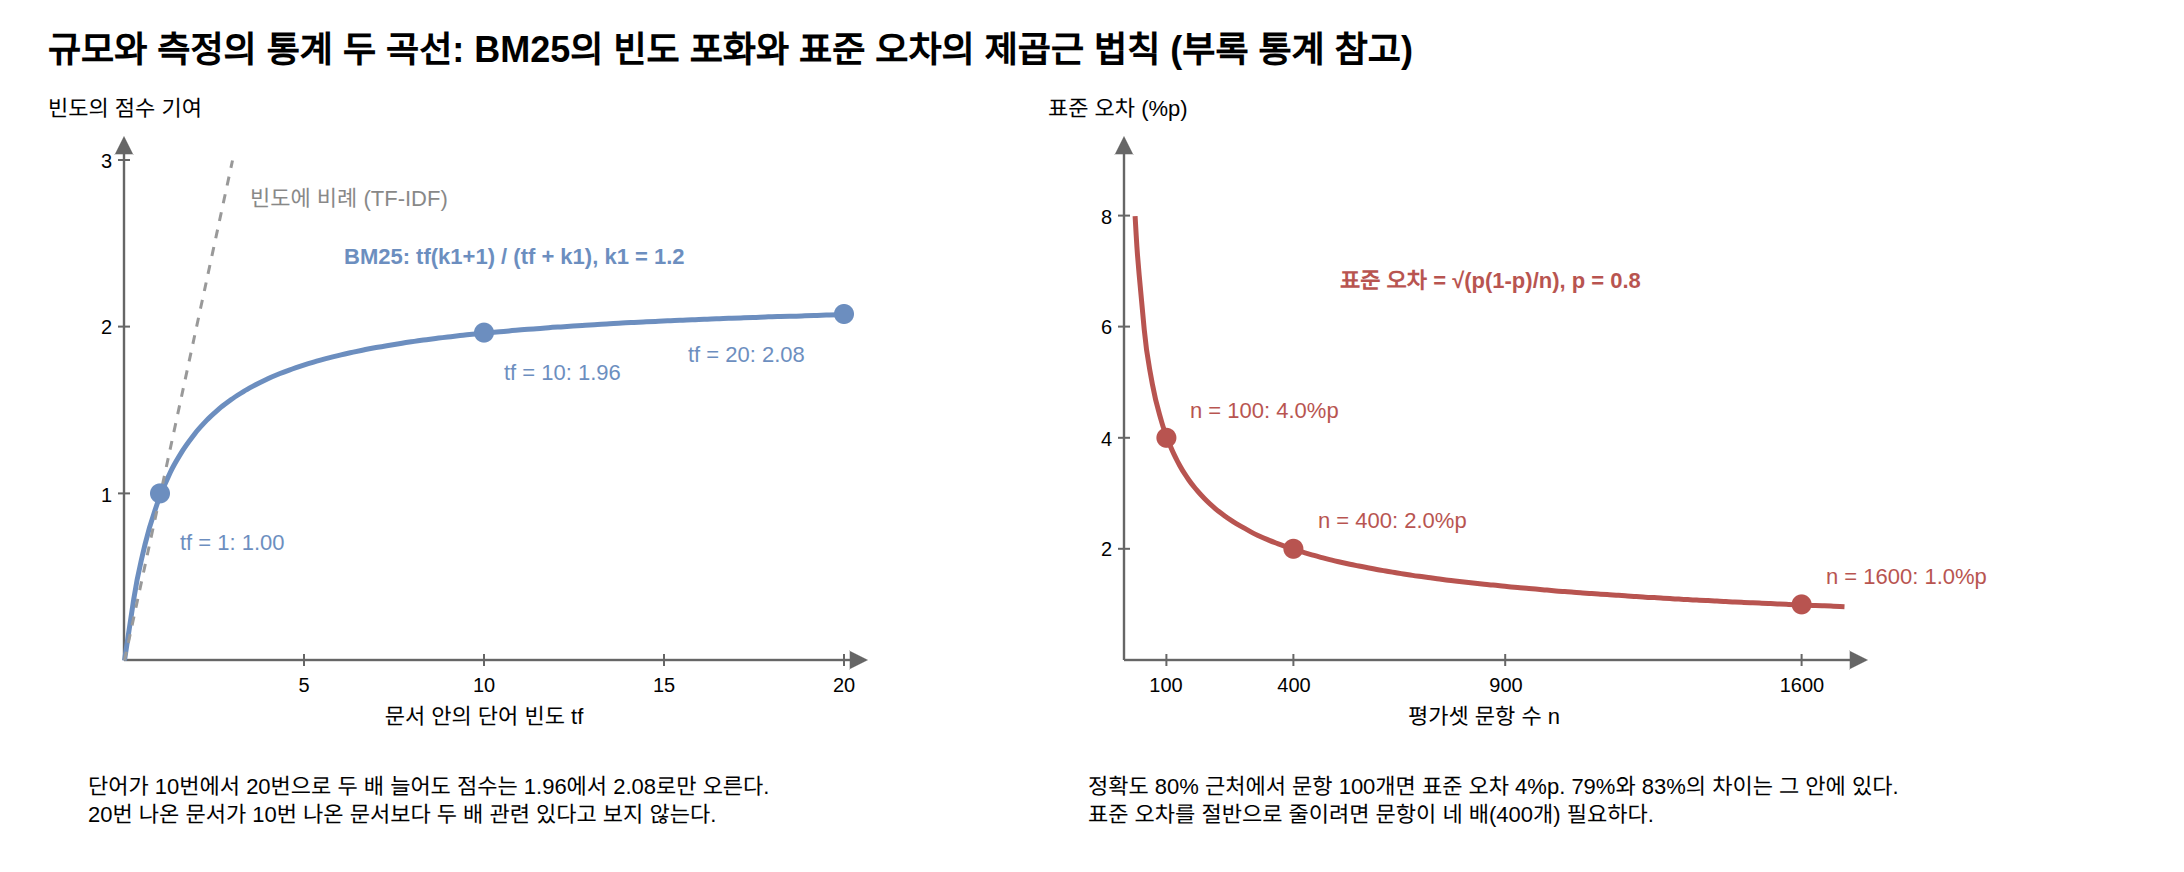

The diagram above was exported from draw.io. Its source (the exported page's mxGraphModel, read from the mxfile embedded in the PNG):
<mxGraphModel dx="1200" dy="800" grid="1" gridSize="10" guides="1" tooltips="1" connect="1" arrows="1" fold="1" page="1" pageScale="1" pageWidth="1000" pageHeight="470" math="0" shadow="0">
  <root>
    <mxCell id="0" />
    <mxCell id="1" parent="0" />
    <mxCell id="c1" value="규모와 측정의 통계 두 곡선: BM25의 빈도 포화와 표준 오차의 제곱근 법칙 (부록 통계 참고)" style="text;html=1;fontSize=18;fontStyle=1;align=left;verticalAlign=middle;" vertex="1" parent="1">
      <mxGeometry x="40.0" y="20.0" width="900.0" height="30.0" as="geometry" />
    </mxCell>
    <mxCell id="c2" value="" style="edgeStyle=none;html=1;strokeColor=#666666;strokeWidth=1.2;endArrow=block;endFill=1;" edge="1" parent="1">
      <mxGeometry relative="1" as="geometry">
        <mxPoint x="80.0" y="340.0" as="sourcePoint" />
        <mxPoint x="452.0" y="340.0" as="targetPoint" />
        <Array as="points" />
      </mxGeometry>
    </mxCell>
    <mxCell id="c3" value="" style="edgeStyle=none;html=1;strokeColor=#666666;strokeWidth=1.2;endArrow=block;endFill=1;" edge="1" parent="1">
      <mxGeometry relative="1" as="geometry">
        <mxPoint x="80.0" y="340.0" as="sourcePoint" />
        <mxPoint x="80.0" y="78.0" as="targetPoint" />
        <Array as="points" />
      </mxGeometry>
    </mxCell>
    <mxCell id="c4" value="문서 안의 단어 빈도 tf" style="text;html=1;fontSize=11;align=center;verticalAlign=middle;whiteSpace=wrap;" vertex="1" parent="1">
      <mxGeometry x="110.0" y="358.0" width="300.0" height="20.0" as="geometry" />
    </mxCell>
    <mxCell id="c5" value="빈도의 점수 기여" style="text;html=1;fontSize=11;align=left;verticalAlign=middle;whiteSpace=wrap;" vertex="1" parent="1">
      <mxGeometry x="40.0" y="54.0" width="240.0" height="20.0" as="geometry" />
    </mxCell>
    <mxCell id="c6" value="" style="edgeStyle=none;html=1;strokeColor=#666666;strokeWidth=1;endArrow=none;" edge="1" parent="1">
      <mxGeometry relative="1" as="geometry">
        <mxPoint x="170.0" y="337.0" as="sourcePoint" />
        <mxPoint x="170.0" y="343.0" as="targetPoint" />
        <Array as="points" />
      </mxGeometry>
    </mxCell>
    <mxCell id="c7" value="5" style="text;html=1;fontSize=10;align=center;verticalAlign=middle;whiteSpace=wrap;" vertex="1" parent="1">
      <mxGeometry x="140.0" y="344.0" width="60.0" height="16.0" as="geometry" />
    </mxCell>
    <mxCell id="c8" value="" style="edgeStyle=none;html=1;strokeColor=#666666;strokeWidth=1;endArrow=none;" edge="1" parent="1">
      <mxGeometry relative="1" as="geometry">
        <mxPoint x="260.0" y="337.0" as="sourcePoint" />
        <mxPoint x="260.0" y="343.0" as="targetPoint" />
        <Array as="points" />
      </mxGeometry>
    </mxCell>
    <mxCell id="c9" value="10" style="text;html=1;fontSize=10;align=center;verticalAlign=middle;whiteSpace=wrap;" vertex="1" parent="1">
      <mxGeometry x="230.0" y="344.0" width="60.0" height="16.0" as="geometry" />
    </mxCell>
    <mxCell id="c10" value="" style="edgeStyle=none;html=1;strokeColor=#666666;strokeWidth=1;endArrow=none;" edge="1" parent="1">
      <mxGeometry relative="1" as="geometry">
        <mxPoint x="350.0" y="337.0" as="sourcePoint" />
        <mxPoint x="350.0" y="343.0" as="targetPoint" />
        <Array as="points" />
      </mxGeometry>
    </mxCell>
    <mxCell id="c11" value="15" style="text;html=1;fontSize=10;align=center;verticalAlign=middle;whiteSpace=wrap;" vertex="1" parent="1">
      <mxGeometry x="320.0" y="344.0" width="60.0" height="16.0" as="geometry" />
    </mxCell>
    <mxCell id="c12" value="" style="edgeStyle=none;html=1;strokeColor=#666666;strokeWidth=1;endArrow=none;" edge="1" parent="1">
      <mxGeometry relative="1" as="geometry">
        <mxPoint x="440.0" y="337.0" as="sourcePoint" />
        <mxPoint x="440.0" y="343.0" as="targetPoint" />
        <Array as="points" />
      </mxGeometry>
    </mxCell>
    <mxCell id="c13" value="20" style="text;html=1;fontSize=10;align=center;verticalAlign=middle;whiteSpace=wrap;" vertex="1" parent="1">
      <mxGeometry x="410.0" y="344.0" width="60.0" height="16.0" as="geometry" />
    </mxCell>
    <mxCell id="c14" value="" style="edgeStyle=none;html=1;strokeColor=#666666;strokeWidth=1;endArrow=none;" edge="1" parent="1">
      <mxGeometry relative="1" as="geometry">
        <mxPoint x="77.0" y="256.7" as="sourcePoint" />
        <mxPoint x="83.0" y="256.7" as="targetPoint" />
        <Array as="points" />
      </mxGeometry>
    </mxCell>
    <mxCell id="c15" value="1" style="text;html=1;fontSize=10;align=right;verticalAlign=middle;whiteSpace=wrap;" vertex="1" parent="1">
      <mxGeometry x="28.0" y="248.7" width="48.0" height="16.0" as="geometry" />
    </mxCell>
    <mxCell id="c16" value="" style="edgeStyle=none;html=1;strokeColor=#666666;strokeWidth=1;endArrow=none;" edge="1" parent="1">
      <mxGeometry relative="1" as="geometry">
        <mxPoint x="77.0" y="173.3" as="sourcePoint" />
        <mxPoint x="83.0" y="173.3" as="targetPoint" />
        <Array as="points" />
      </mxGeometry>
    </mxCell>
    <mxCell id="c17" value="2" style="text;html=1;fontSize=10;align=right;verticalAlign=middle;whiteSpace=wrap;" vertex="1" parent="1">
      <mxGeometry x="28.0" y="165.3" width="48.0" height="16.0" as="geometry" />
    </mxCell>
    <mxCell id="c18" value="" style="edgeStyle=none;html=1;strokeColor=#666666;strokeWidth=1;endArrow=none;" edge="1" parent="1">
      <mxGeometry relative="1" as="geometry">
        <mxPoint x="77.0" y="90.0" as="sourcePoint" />
        <mxPoint x="83.0" y="90.0" as="targetPoint" />
        <Array as="points" />
      </mxGeometry>
    </mxCell>
    <mxCell id="c19" value="3" style="text;html=1;fontSize=10;align=right;verticalAlign=middle;whiteSpace=wrap;" vertex="1" parent="1">
      <mxGeometry x="28.0" y="82.0" width="48.0" height="16.0" as="geometry" />
    </mxCell>
    <mxCell id="c20" value="" style="edgeStyle=none;html=1;strokeColor=#6c8ebf;strokeWidth=2.5;endArrow=none;" edge="1" parent="1">
      <mxGeometry relative="1" as="geometry">
        <mxPoint x="80.0" y="340.0" as="sourcePoint" />
        <mxPoint x="440.0" y="167.0" as="targetPoint" />
        <Array as="points">
          <mxPoint x="86.1" y="299.6" />
          <mxPoint x="92.2" y="273.8" />
          <mxPoint x="98.3" y="255.9" />
          <mxPoint x="104.4" y="242.7" />
          <mxPoint x="110.5" y="232.7" />
          <mxPoint x="116.6" y="224.7" />
          <mxPoint x="122.7" y="218.2" />
          <mxPoint x="128.8" y="212.9" />
          <mxPoint x="134.9" y="208.4" />
          <mxPoint x="141.0" y="204.6" />
          <mxPoint x="147.1" y="201.3" />
          <mxPoint x="153.2" y="198.4" />
          <mxPoint x="159.3" y="195.9" />
          <mxPoint x="165.4" y="193.7" />
          <mxPoint x="171.5" y="191.7" />
          <mxPoint x="177.6" y="189.9" />
          <mxPoint x="183.7" y="188.3" />
          <mxPoint x="189.8" y="186.8" />
          <mxPoint x="195.9" y="185.5" />
          <mxPoint x="202.0" y="184.2" />
          <mxPoint x="208.1" y="183.1" />
          <mxPoint x="214.2" y="182.1" />
          <mxPoint x="220.3" y="181.1" />
          <mxPoint x="226.4" y="180.2" />
          <mxPoint x="232.5" y="179.4" />
          <mxPoint x="238.6" y="178.6" />
          <mxPoint x="244.7" y="177.9" />
          <mxPoint x="250.8" y="177.2" />
          <mxPoint x="256.9" y="176.6" />
          <mxPoint x="263.1" y="176.0" />
          <mxPoint x="269.2" y="175.5" />
          <mxPoint x="275.3" y="174.9" />
          <mxPoint x="281.4" y="174.4" />
          <mxPoint x="287.5" y="174.0" />
          <mxPoint x="293.6" y="173.5" />
          <mxPoint x="299.7" y="173.1" />
          <mxPoint x="305.8" y="172.7" />
          <mxPoint x="311.9" y="172.3" />
          <mxPoint x="318.0" y="171.9" />
          <mxPoint x="324.1" y="171.6" />
          <mxPoint x="330.2" y="171.2" />
          <mxPoint x="336.3" y="170.9" />
          <mxPoint x="342.4" y="170.6" />
          <mxPoint x="348.5" y="170.3" />
          <mxPoint x="354.6" y="170.0" />
          <mxPoint x="360.7" y="169.8" />
          <mxPoint x="366.8" y="169.5" />
          <mxPoint x="372.9" y="169.3" />
          <mxPoint x="379.0" y="169.0" />
          <mxPoint x="385.1" y="168.8" />
          <mxPoint x="391.2" y="168.6" />
          <mxPoint x="397.3" y="168.4" />
          <mxPoint x="403.4" y="168.1" />
          <mxPoint x="409.5" y="167.9" />
          <mxPoint x="415.6" y="167.8" />
          <mxPoint x="421.7" y="167.6" />
          <mxPoint x="427.8" y="167.4" />
          <mxPoint x="433.9" y="167.2" />
        </Array>
      </mxGeometry>
    </mxCell>
    <mxCell id="c21" value="" style="edgeStyle=none;html=1;strokeColor=#999999;strokeWidth=1.5;endArrow=none;dashed=1;" edge="1" parent="1">
      <mxGeometry relative="1" as="geometry">
        <mxPoint x="80.0" y="340.0" as="sourcePoint" />
        <mxPoint x="134.0" y="90.0" as="targetPoint" />
        <Array as="points">
          <mxPoint x="86.0" y="312.2" />
          <mxPoint x="92.0" y="284.4" />
          <mxPoint x="98.0" y="256.7" />
          <mxPoint x="104.0" y="228.9" />
          <mxPoint x="110.0" y="201.1" />
          <mxPoint x="116.0" y="173.3" />
          <mxPoint x="122.0" y="145.6" />
          <mxPoint x="128.0" y="117.8" />
        </Array>
      </mxGeometry>
    </mxCell>
    <mxCell id="c22" value="빈도에 비례 (TF-IDF)" style="text;html=1;fontSize=11;align=left;verticalAlign=middle;whiteSpace=wrap;fontColor=#888888;" vertex="1" parent="1">
      <mxGeometry x="141.2" y="98.5" width="150.0" height="20.0" as="geometry" />
    </mxCell>
    <mxCell id="c23" value="BM25: tf(k1+1) / (tf + k1),  k1 = 1.2" style="text;html=1;fontSize=11;align=left;verticalAlign=middle;whiteSpace=wrap;fontStyle=1;fontColor=#6c8ebf;" vertex="1" parent="1">
      <mxGeometry x="188.0" y="127.5" width="260.0" height="20.0" as="geometry" />
    </mxCell>
    <mxCell id="c24" value="" style="ellipse;fillColor=#6c8ebf;strokeColor=none;" vertex="1" parent="1">
      <mxGeometry x="93.0" y="251.7" width="10.0" height="10.0" as="geometry" />
    </mxCell>
    <mxCell id="c25" value="tf = 1: 1.00" style="text;html=1;fontSize=11;align=left;verticalAlign=middle;whiteSpace=wrap;fontColor=#6c8ebf;" vertex="1" parent="1">
      <mxGeometry x="106.0" y="270.7" width="170.0" height="20.0" as="geometry" />
    </mxCell>
    <mxCell id="c26" value="" style="ellipse;fillColor=#6c8ebf;strokeColor=none;" vertex="1" parent="1">
      <mxGeometry x="255.0" y="171.3" width="10.0" height="10.0" as="geometry" />
    </mxCell>
    <mxCell id="c27" value="tf = 10: 1.96" style="text;html=1;fontSize=11;align=left;verticalAlign=middle;whiteSpace=wrap;fontColor=#6c8ebf;" vertex="1" parent="1">
      <mxGeometry x="268.0" y="186.3" width="170.0" height="20.0" as="geometry" />
    </mxCell>
    <mxCell id="c28" value="" style="ellipse;fillColor=#6c8ebf;strokeColor=none;" vertex="1" parent="1">
      <mxGeometry x="435.0" y="162.0" width="10.0" height="10.0" as="geometry" />
    </mxCell>
    <mxCell id="c29" value="tf = 20: 2.08" style="text;html=1;fontSize=11;align=left;verticalAlign=middle;whiteSpace=wrap;fontColor=#6c8ebf;" vertex="1" parent="1">
      <mxGeometry x="360.0" y="177.0" width="170.0" height="20.0" as="geometry" />
    </mxCell>
    <mxCell id="c30" value="단어가 10번에서 20번으로 두 배 늘어도 점수는 1.96에서 2.08로만 오른다.&lt;br&gt;20번 나온 문서가 10번 나온 문서보다 두 배 관련 있다고 보지 않는다." style="text;html=1;fontSize=11;align=left;verticalAlign=middle;whiteSpace=wrap;" vertex="1" parent="1">
      <mxGeometry x="60.0" y="385.0" width="400.0" height="50.0" as="geometry" />
    </mxCell>
    <mxCell id="c31" value="" style="edgeStyle=none;html=1;strokeColor=#666666;strokeWidth=1.2;endArrow=block;endFill=1;" edge="1" parent="1">
      <mxGeometry relative="1" as="geometry">
        <mxPoint x="580.0" y="340.0" as="sourcePoint" />
        <mxPoint x="952.0" y="340.0" as="targetPoint" />
        <Array as="points" />
      </mxGeometry>
    </mxCell>
    <mxCell id="c32" value="" style="edgeStyle=none;html=1;strokeColor=#666666;strokeWidth=1.2;endArrow=block;endFill=1;" edge="1" parent="1">
      <mxGeometry relative="1" as="geometry">
        <mxPoint x="580.0" y="340.0" as="sourcePoint" />
        <mxPoint x="580.0" y="78.0" as="targetPoint" />
        <Array as="points" />
      </mxGeometry>
    </mxCell>
    <mxCell id="c33" value="평가셋 문항 수 n" style="text;html=1;fontSize=11;align=center;verticalAlign=middle;whiteSpace=wrap;" vertex="1" parent="1">
      <mxGeometry x="610.0" y="358.0" width="300.0" height="20.0" as="geometry" />
    </mxCell>
    <mxCell id="c34" value="표준 오차 (%p)" style="text;html=1;fontSize=11;align=left;verticalAlign=middle;whiteSpace=wrap;" vertex="1" parent="1">
      <mxGeometry x="540.0" y="54.0" width="240.0" height="20.0" as="geometry" />
    </mxCell>
    <mxCell id="c35" value="" style="edgeStyle=none;html=1;strokeColor=#666666;strokeWidth=1;endArrow=none;" edge="1" parent="1">
      <mxGeometry relative="1" as="geometry">
        <mxPoint x="601.2" y="337.0" as="sourcePoint" />
        <mxPoint x="601.2" y="343.0" as="targetPoint" />
        <Array as="points" />
      </mxGeometry>
    </mxCell>
    <mxCell id="c36" value="100" style="text;html=1;fontSize=10;align=center;verticalAlign=middle;whiteSpace=wrap;" vertex="1" parent="1">
      <mxGeometry x="571.2" y="344.0" width="60.0" height="16.0" as="geometry" />
    </mxCell>
    <mxCell id="c37" value="" style="edgeStyle=none;html=1;strokeColor=#666666;strokeWidth=1;endArrow=none;" edge="1" parent="1">
      <mxGeometry relative="1" as="geometry">
        <mxPoint x="664.7" y="337.0" as="sourcePoint" />
        <mxPoint x="664.7" y="343.0" as="targetPoint" />
        <Array as="points" />
      </mxGeometry>
    </mxCell>
    <mxCell id="c38" value="400" style="text;html=1;fontSize=10;align=center;verticalAlign=middle;whiteSpace=wrap;" vertex="1" parent="1">
      <mxGeometry x="634.7" y="344.0" width="60.0" height="16.0" as="geometry" />
    </mxCell>
    <mxCell id="c39" value="" style="edgeStyle=none;html=1;strokeColor=#666666;strokeWidth=1;endArrow=none;" edge="1" parent="1">
      <mxGeometry relative="1" as="geometry">
        <mxPoint x="770.6" y="337.0" as="sourcePoint" />
        <mxPoint x="770.6" y="343.0" as="targetPoint" />
        <Array as="points" />
      </mxGeometry>
    </mxCell>
    <mxCell id="c40" value="900" style="text;html=1;fontSize=10;align=center;verticalAlign=middle;whiteSpace=wrap;" vertex="1" parent="1">
      <mxGeometry x="740.6" y="344.0" width="60.0" height="16.0" as="geometry" />
    </mxCell>
    <mxCell id="c41" value="" style="edgeStyle=none;html=1;strokeColor=#666666;strokeWidth=1;endArrow=none;" edge="1" parent="1">
      <mxGeometry relative="1" as="geometry">
        <mxPoint x="918.8" y="337.0" as="sourcePoint" />
        <mxPoint x="918.8" y="343.0" as="targetPoint" />
        <Array as="points" />
      </mxGeometry>
    </mxCell>
    <mxCell id="c42" value="1600" style="text;html=1;fontSize=10;align=center;verticalAlign=middle;whiteSpace=wrap;" vertex="1" parent="1">
      <mxGeometry x="888.8" y="344.0" width="60.0" height="16.0" as="geometry" />
    </mxCell>
    <mxCell id="c43" value="" style="edgeStyle=none;html=1;strokeColor=#666666;strokeWidth=1;endArrow=none;" edge="1" parent="1">
      <mxGeometry relative="1" as="geometry">
        <mxPoint x="577.0" y="284.4" as="sourcePoint" />
        <mxPoint x="583.0" y="284.4" as="targetPoint" />
        <Array as="points" />
      </mxGeometry>
    </mxCell>
    <mxCell id="c44" value="2" style="text;html=1;fontSize=10;align=right;verticalAlign=middle;whiteSpace=wrap;" vertex="1" parent="1">
      <mxGeometry x="528.0" y="276.4" width="48.0" height="16.0" as="geometry" />
    </mxCell>
    <mxCell id="c45" value="" style="edgeStyle=none;html=1;strokeColor=#666666;strokeWidth=1;endArrow=none;" edge="1" parent="1">
      <mxGeometry relative="1" as="geometry">
        <mxPoint x="577.0" y="228.9" as="sourcePoint" />
        <mxPoint x="583.0" y="228.9" as="targetPoint" />
        <Array as="points" />
      </mxGeometry>
    </mxCell>
    <mxCell id="c46" value="4" style="text;html=1;fontSize=10;align=right;verticalAlign=middle;whiteSpace=wrap;" vertex="1" parent="1">
      <mxGeometry x="528.0" y="220.9" width="48.0" height="16.0" as="geometry" />
    </mxCell>
    <mxCell id="c47" value="" style="edgeStyle=none;html=1;strokeColor=#666666;strokeWidth=1;endArrow=none;" edge="1" parent="1">
      <mxGeometry relative="1" as="geometry">
        <mxPoint x="577.0" y="173.3" as="sourcePoint" />
        <mxPoint x="583.0" y="173.3" as="targetPoint" />
        <Array as="points" />
      </mxGeometry>
    </mxCell>
    <mxCell id="c48" value="6" style="text;html=1;fontSize=10;align=right;verticalAlign=middle;whiteSpace=wrap;" vertex="1" parent="1">
      <mxGeometry x="528.0" y="165.3" width="48.0" height="16.0" as="geometry" />
    </mxCell>
    <mxCell id="c49" value="" style="edgeStyle=none;html=1;strokeColor=#666666;strokeWidth=1;endArrow=none;" edge="1" parent="1">
      <mxGeometry relative="1" as="geometry">
        <mxPoint x="577.0" y="117.8" as="sourcePoint" />
        <mxPoint x="583.0" y="117.8" as="targetPoint" />
        <Array as="points" />
      </mxGeometry>
    </mxCell>
    <mxCell id="c50" value="8" style="text;html=1;fontSize=10;align=right;verticalAlign=middle;whiteSpace=wrap;" vertex="1" parent="1">
      <mxGeometry x="528.0" y="109.8" width="48.0" height="16.0" as="geometry" />
    </mxCell>
    <mxCell id="c51" value="" style="edgeStyle=none;html=1;strokeColor=#b85450;strokeWidth=2.5;endArrow=none;" edge="1" parent="1">
      <mxGeometry relative="1" as="geometry">
        <mxPoint x="585.3" y="117.8" as="sourcePoint" />
        <mxPoint x="940.0" y="313.1" as="targetPoint" />
        <Array as="points">
          <mxPoint x="586.4" y="137.1" />
          <mxPoint x="590.8" y="184.6" />
          <mxPoint x="595.3" y="209.3" />
          <mxPoint x="599.8" y="225.0" />
          <mxPoint x="604.3" y="236.2" />
          <mxPoint x="608.7" y="244.6" />
          <mxPoint x="613.2" y="251.3" />
          <mxPoint x="617.7" y="256.7" />
          <mxPoint x="622.2" y="261.3" />
          <mxPoint x="626.6" y="265.1" />
          <mxPoint x="631.1" y="268.5" />
          <mxPoint x="635.6" y="271.4" />
          <mxPoint x="640.1" y="274.0" />
          <mxPoint x="644.5" y="276.4" />
          <mxPoint x="649.0" y="278.5" />
          <mxPoint x="653.5" y="280.4" />
          <mxPoint x="658.0" y="282.1" />
          <mxPoint x="662.5" y="283.7" />
          <mxPoint x="666.9" y="285.2" />
          <mxPoint x="671.4" y="286.5" />
          <mxPoint x="675.9" y="287.8" />
          <mxPoint x="680.4" y="289.0" />
          <mxPoint x="684.8" y="290.1" />
          <mxPoint x="689.3" y="291.1" />
          <mxPoint x="693.8" y="292.1" />
          <mxPoint x="698.3" y="293.0" />
          <mxPoint x="702.7" y="293.8" />
          <mxPoint x="707.2" y="294.7" />
          <mxPoint x="711.7" y="295.4" />
          <mxPoint x="716.2" y="296.2" />
          <mxPoint x="720.6" y="296.9" />
          <mxPoint x="725.1" y="297.6" />
          <mxPoint x="729.6" y="298.2" />
          <mxPoint x="734.1" y="298.8" />
          <mxPoint x="738.6" y="299.4" />
          <mxPoint x="743.0" y="300.0" />
          <mxPoint x="747.5" y="300.5" />
          <mxPoint x="752.0" y="301.0" />
          <mxPoint x="756.5" y="301.5" />
          <mxPoint x="760.9" y="302.0" />
          <mxPoint x="765.4" y="302.4" />
          <mxPoint x="769.9" y="302.9" />
          <mxPoint x="774.4" y="303.3" />
          <mxPoint x="778.8" y="303.7" />
          <mxPoint x="783.3" y="304.1" />
          <mxPoint x="787.8" y="304.5" />
          <mxPoint x="792.3" y="304.9" />
          <mxPoint x="796.8" y="305.3" />
          <mxPoint x="801.2" y="305.6" />
          <mxPoint x="805.7" y="306.0" />
          <mxPoint x="810.2" y="306.3" />
          <mxPoint x="814.7" y="306.6" />
          <mxPoint x="819.1" y="306.9" />
          <mxPoint x="823.6" y="307.2" />
          <mxPoint x="828.1" y="307.5" />
          <mxPoint x="832.6" y="307.8" />
          <mxPoint x="837.0" y="308.1" />
          <mxPoint x="841.5" y="308.4" />
          <mxPoint x="846.0" y="308.6" />
          <mxPoint x="850.5" y="308.9" />
          <mxPoint x="854.9" y="309.2" />
          <mxPoint x="859.4" y="309.4" />
          <mxPoint x="863.9" y="309.7" />
          <mxPoint x="868.4" y="309.9" />
          <mxPoint x="872.9" y="310.1" />
          <mxPoint x="877.3" y="310.3" />
          <mxPoint x="881.8" y="310.6" />
          <mxPoint x="886.3" y="310.8" />
          <mxPoint x="890.8" y="311.0" />
          <mxPoint x="895.2" y="311.2" />
          <mxPoint x="899.7" y="311.4" />
          <mxPoint x="904.2" y="311.6" />
          <mxPoint x="908.7" y="311.8" />
          <mxPoint x="913.1" y="312.0" />
          <mxPoint x="917.6" y="312.2" />
          <mxPoint x="922.1" y="312.4" />
          <mxPoint x="926.6" y="312.5" />
          <mxPoint x="931.0" y="312.7" />
          <mxPoint x="935.5" y="312.9" />
        </Array>
      </mxGeometry>
    </mxCell>
    <mxCell id="c52" value="표준 오차 = √(p(1-p)/n),  p = 0.8" style="text;html=1;fontSize=11;align=left;verticalAlign=middle;whiteSpace=wrap;fontStyle=1;fontColor=#b85450;" vertex="1" parent="1">
      <mxGeometry x="685.9" y="140.0" width="260.0" height="20.0" as="geometry" />
    </mxCell>
    <mxCell id="c53" value="" style="ellipse;fillColor=#b85450;strokeColor=none;" vertex="1" parent="1">
      <mxGeometry x="596.2" y="223.9" width="10.0" height="10.0" as="geometry" />
    </mxCell>
    <mxCell id="c54" value="n = 100: 4.0%p" style="text;html=1;fontSize=11;align=left;verticalAlign=middle;whiteSpace=wrap;fontColor=#b85450;" vertex="1" parent="1">
      <mxGeometry x="611.2" y="204.9" width="170.0" height="20.0" as="geometry" />
    </mxCell>
    <mxCell id="c55" value="" style="ellipse;fillColor=#b85450;strokeColor=none;" vertex="1" parent="1">
      <mxGeometry x="659.7" y="279.4" width="10.0" height="10.0" as="geometry" />
    </mxCell>
    <mxCell id="c56" value="n = 400: 2.0%p" style="text;html=1;fontSize=11;align=left;verticalAlign=middle;whiteSpace=wrap;fontColor=#b85450;" vertex="1" parent="1">
      <mxGeometry x="674.7" y="260.4" width="170.0" height="20.0" as="geometry" />
    </mxCell>
    <mxCell id="c57" value="" style="ellipse;fillColor=#b85450;strokeColor=none;" vertex="1" parent="1">
      <mxGeometry x="913.8" y="307.2" width="10.0" height="10.0" as="geometry" />
    </mxCell>
    <mxCell id="c58" value="n = 1600: 1.0%p" style="text;html=1;fontSize=11;align=left;verticalAlign=middle;whiteSpace=wrap;fontColor=#b85450;" vertex="1" parent="1">
      <mxGeometry x="928.8" y="288.2" width="170.0" height="20.0" as="geometry" />
    </mxCell>
    <mxCell id="c59" value="정확도 80% 근처에서 문항 100개면 표준 오차 4%p. 79%와 83%의 차이는 그 안에 있다.&lt;br&gt;표준 오차를 절반으로 줄이려면 문항이 네 배(400개) 필요하다." style="text;html=1;fontSize=11;align=left;verticalAlign=middle;whiteSpace=wrap;" vertex="1" parent="1">
      <mxGeometry x="560.0" y="385.0" width="420.0" height="50.0" as="geometry" />
    </mxCell>
  </root>
</mxGraphModel>